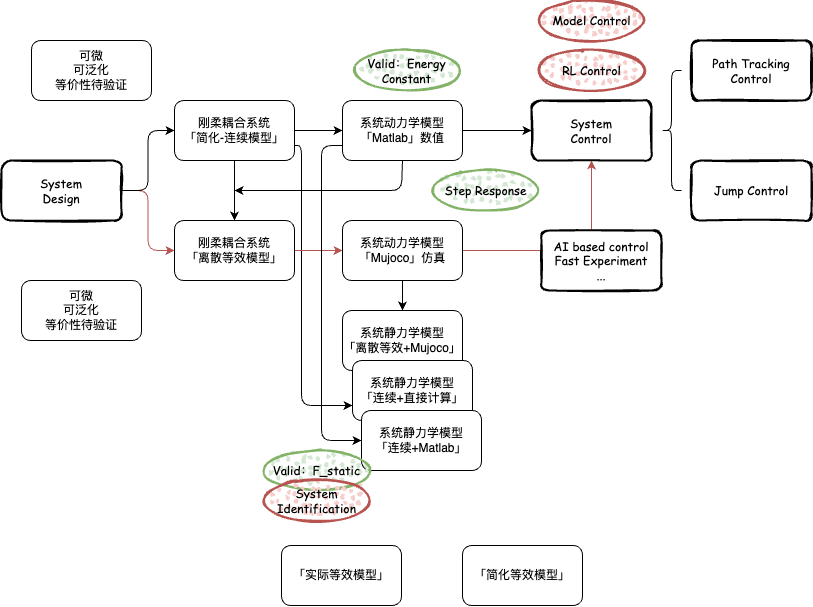

The diagram above was exported from draw.io. Its source (the exported page's mxGraphModel, read from the mxfile embedded in the PNG):
<mxGraphModel dx="1580" dy="469" grid="1" gridSize="10" guides="1" tooltips="1" connect="1" arrows="1" fold="1" page="1" pageScale="1" pageWidth="827" pageHeight="1169" math="0" shadow="0">
  <root>
    <mxCell id="0" />
    <mxCell id="1" parent="0" />
    <mxCell id="14" style="edgeStyle=none;html=1;exitX=1;exitY=0.5;exitDx=0;exitDy=0;entryX=0;entryY=0.5;entryDx=0;entryDy=0;fontFamily=Comic Sans MS;" edge="1" parent="1" source="2" target="4">
      <mxGeometry relative="1" as="geometry" />
    </mxCell>
    <mxCell id="16" style="edgeStyle=orthogonalEdgeStyle;html=1;exitX=0.5;exitY=1;exitDx=0;exitDy=0;fontFamily=Comic Sans MS;" edge="1" parent="1" source="2" target="3">
      <mxGeometry relative="1" as="geometry" />
    </mxCell>
    <mxCell id="35" style="edgeStyle=orthogonalEdgeStyle;html=1;exitX=1;exitY=0.75;exitDx=0;exitDy=0;entryX=0;entryY=0.75;entryDx=0;entryDy=0;fontFamily=Comic Sans MS;" edge="1" parent="1" source="2" target="33">
      <mxGeometry relative="1" as="geometry">
        <Array as="points">
          <mxPoint x="210" y="155" />
          <mxPoint x="210" y="415" />
        </Array>
      </mxGeometry>
    </mxCell>
    <mxCell id="2" value="刚柔耦合系统&lt;br&gt;「简化-连续模型」" style="rounded=1;whiteSpace=wrap;html=1;" vertex="1" parent="1">
      <mxGeometry x="83" y="110" width="120" height="60" as="geometry" />
    </mxCell>
    <mxCell id="20" style="edgeStyle=orthogonalEdgeStyle;html=1;exitX=1;exitY=0.5;exitDx=0;exitDy=0;entryX=0;entryY=0.5;entryDx=0;entryDy=0;fontFamily=Comic Sans MS;fillColor=#f8cecc;strokeColor=#b85450;" edge="1" parent="1" source="3" target="7">
      <mxGeometry relative="1" as="geometry" />
    </mxCell>
    <mxCell id="3" value="刚柔耦合系统&lt;br&gt;「离散等效模型」" style="rounded=1;whiteSpace=wrap;html=1;" vertex="1" parent="1">
      <mxGeometry x="83" y="230" width="120" height="60" as="geometry" />
    </mxCell>
    <mxCell id="15" style="edgeStyle=orthogonalEdgeStyle;html=1;exitX=1;exitY=0.5;exitDx=0;exitDy=0;entryX=0;entryY=0.5;entryDx=0;entryDy=0;fontFamily=Comic Sans MS;" edge="1" parent="1" source="4" target="11">
      <mxGeometry relative="1" as="geometry" />
    </mxCell>
    <mxCell id="19" style="edgeStyle=orthogonalEdgeStyle;html=1;exitX=0.5;exitY=1;exitDx=0;exitDy=0;fontFamily=Comic Sans MS;" edge="1" parent="1" source="4">
      <mxGeometry relative="1" as="geometry">
        <mxPoint x="143" y="200" as="targetPoint" />
        <mxPoint x="293" y="170" as="sourcePoint" />
        <Array as="points">
          <mxPoint x="310" y="170" />
          <mxPoint x="310" y="200" />
        </Array>
      </mxGeometry>
    </mxCell>
    <mxCell id="32" style="edgeStyle=orthogonalEdgeStyle;html=1;exitX=0;exitY=0.75;exitDx=0;exitDy=0;entryX=0;entryY=0.5;entryDx=0;entryDy=0;fontFamily=Comic Sans MS;" edge="1" parent="1" source="4" target="28">
      <mxGeometry relative="1" as="geometry">
        <Array as="points">
          <mxPoint x="230" y="155" />
          <mxPoint x="230" y="450" />
        </Array>
      </mxGeometry>
    </mxCell>
    <mxCell id="4" value="系统动力学模型&lt;br&gt;「Matlab」数值" style="rounded=1;whiteSpace=wrap;html=1;" vertex="1" parent="1">
      <mxGeometry x="251" y="110" width="120" height="60" as="geometry" />
    </mxCell>
    <mxCell id="24" style="edgeStyle=orthogonalEdgeStyle;html=1;exitX=1;exitY=0.5;exitDx=0;exitDy=0;entryX=0.5;entryY=1;entryDx=0;entryDy=0;fontFamily=Comic Sans MS;fillColor=#f8cecc;strokeColor=#b85450;" edge="1" parent="1" source="7" target="11">
      <mxGeometry relative="1" as="geometry" />
    </mxCell>
    <mxCell id="27" style="edgeStyle=orthogonalEdgeStyle;html=1;exitX=0.5;exitY=1;exitDx=0;exitDy=0;entryX=0.5;entryY=0;entryDx=0;entryDy=0;fontFamily=Comic Sans MS;" edge="1" parent="1" source="7" target="26">
      <mxGeometry relative="1" as="geometry" />
    </mxCell>
    <mxCell id="7" value="系统动力学模型&lt;br&gt;「Mujoco」仿真" style="rounded=1;whiteSpace=wrap;html=1;" vertex="1" parent="1">
      <mxGeometry x="251" y="230" width="120" height="60" as="geometry" />
    </mxCell>
    <mxCell id="8" value="「简化等效模型」" style="rounded=1;whiteSpace=wrap;html=1;" vertex="1" parent="1">
      <mxGeometry x="371" y="555" width="120" height="60" as="geometry" />
    </mxCell>
    <mxCell id="9" value="「实际等效模型」" style="rounded=1;whiteSpace=wrap;html=1;" vertex="1" parent="1">
      <mxGeometry x="190" y="555" width="120" height="60" as="geometry" />
    </mxCell>
    <mxCell id="11" value="System &lt;br&gt;Control" style="rounded=1;whiteSpace=wrap;html=1;strokeWidth=2;fillWeight=4;hachureGap=8;hachureAngle=45;fillColor=none;sketch=1;fillStyle=auto;fontFamily=Comic Sans MS;" vertex="1" parent="1">
      <mxGeometry x="440" y="110" width="120" height="60" as="geometry" />
    </mxCell>
    <mxCell id="46" value="" style="edgeStyle=orthogonalEdgeStyle;html=1;fontFamily=Comic Sans MS;fillColor=#f8cecc;strokeColor=#b85450;" edge="1" parent="1" source="12" target="3">
      <mxGeometry relative="1" as="geometry" />
    </mxCell>
    <mxCell id="47" style="edgeStyle=orthogonalEdgeStyle;html=1;exitX=1;exitY=0.5;exitDx=0;exitDy=0;entryX=0;entryY=0.5;entryDx=0;entryDy=0;fontFamily=Comic Sans MS;" edge="1" parent="1" source="12" target="2">
      <mxGeometry relative="1" as="geometry" />
    </mxCell>
    <mxCell id="12" value="System &lt;br&gt;Design" style="rounded=1;whiteSpace=wrap;html=1;strokeWidth=2;fillWeight=4;hachureGap=8;hachureAngle=45;fillColor=none;sketch=1;fillStyle=auto;fontFamily=Comic Sans MS;" vertex="1" parent="1">
      <mxGeometry x="-90" y="170" width="120" height="60" as="geometry" />
    </mxCell>
    <mxCell id="22" value="Valid：Energy Constant" style="ellipse;whiteSpace=wrap;html=1;strokeWidth=2;fillWeight=2;hachureGap=8;fillColor=#d5e8d4;fillStyle=dots;sketch=1;fontFamily=Comic Sans MS;strokeColor=#82b366;" vertex="1" parent="1">
      <mxGeometry x="260" y="60" width="111" height="40" as="geometry" />
    </mxCell>
    <mxCell id="25" value="AI based control&lt;br&gt;Fast Experiment&lt;br&gt;..." style="rounded=1;whiteSpace=wrap;html=1;strokeWidth=2;fillWeight=4;hachureGap=8;hachureAngle=45;fillColor=default;sketch=1;fillStyle=auto;fontFamily=Comic Sans MS;" vertex="1" parent="1">
      <mxGeometry x="450" y="240" width="120" height="60" as="geometry" />
    </mxCell>
    <mxCell id="26" value="系统静力学模型&lt;br style=&quot;border-color: var(--border-color);&quot;&gt;「离散等效+Mujoco」" style="rounded=1;whiteSpace=wrap;html=1;" vertex="1" parent="1">
      <mxGeometry x="251" y="320" width="120" height="60" as="geometry" />
    </mxCell>
    <mxCell id="33" value="系统静力学模型&lt;br&gt;「连续+直接计算」" style="rounded=1;whiteSpace=wrap;html=1;" vertex="1" parent="1">
      <mxGeometry x="261" y="370" width="120" height="60" as="geometry" />
    </mxCell>
    <mxCell id="28" value="系统静力学模型&lt;br&gt;「连续+Matlab」" style="rounded=1;whiteSpace=wrap;html=1;" vertex="1" parent="1">
      <mxGeometry x="270" y="420" width="120" height="60" as="geometry" />
    </mxCell>
    <mxCell id="34" value="Valid：F_static" style="ellipse;whiteSpace=wrap;html=1;strokeWidth=2;fillWeight=2;hachureGap=8;fillColor=#d5e8d4;fillStyle=dots;sketch=1;fontFamily=Comic Sans MS;strokeColor=#82b366;" vertex="1" parent="1">
      <mxGeometry x="170" y="460" width="111" height="40" as="geometry" />
    </mxCell>
    <mxCell id="36" value="Step Response" style="ellipse;whiteSpace=wrap;html=1;strokeWidth=2;fillWeight=2;hachureGap=8;fillColor=#d5e8d4;fillStyle=dots;sketch=1;fontFamily=Comic Sans MS;strokeColor=#82b366;" vertex="1" parent="1">
      <mxGeometry x="339" y="180" width="111" height="40" as="geometry" />
    </mxCell>
    <mxCell id="37" value="Model Control" style="ellipse;whiteSpace=wrap;html=1;strokeWidth=2;fillWeight=2;hachureGap=8;fillColor=#f8cecc;fillStyle=dots;sketch=1;fontFamily=Comic Sans MS;strokeColor=#b85450;" vertex="1" parent="1">
      <mxGeometry x="444.5" y="10" width="111" height="40" as="geometry" />
    </mxCell>
    <mxCell id="40" value="System&lt;br&gt;Identification" style="ellipse;whiteSpace=wrap;html=1;strokeWidth=2;fillWeight=2;hachureGap=8;fillColor=#f8cecc;fillStyle=dots;sketch=1;fontFamily=Comic Sans MS;strokeColor=#b85450;" vertex="1" parent="1">
      <mxGeometry x="170" y="490" width="111" height="40" as="geometry" />
    </mxCell>
    <mxCell id="41" value="RL&amp;nbsp;Control" style="ellipse;whiteSpace=wrap;html=1;strokeWidth=2;fillWeight=2;hachureGap=8;fillColor=#f8cecc;fillStyle=dots;sketch=1;fontFamily=Comic Sans MS;strokeColor=#b85450;" vertex="1" parent="1">
      <mxGeometry x="444.5" y="60" width="111" height="40" as="geometry" />
    </mxCell>
    <mxCell id="42" value="" style="shape=curlyBracket;whiteSpace=wrap;html=1;rounded=1;labelPosition=left;verticalLabelPosition=middle;align=right;verticalAlign=middle;fillStyle=auto;fontFamily=Comic Sans MS;fillColor=default;" vertex="1" parent="1">
      <mxGeometry x="570" y="80" width="20" height="120" as="geometry" />
    </mxCell>
    <mxCell id="44" value="Path Tracking&lt;br&gt;Control" style="rounded=1;whiteSpace=wrap;html=1;strokeWidth=2;fillWeight=4;hachureGap=8;hachureAngle=45;fillColor=default;sketch=1;fillStyle=auto;fontFamily=Comic Sans MS;" vertex="1" parent="1">
      <mxGeometry x="600" y="50" width="120" height="60" as="geometry" />
    </mxCell>
    <mxCell id="45" value="Jump Control" style="rounded=1;whiteSpace=wrap;html=1;strokeWidth=2;fillWeight=4;hachureGap=8;hachureAngle=45;fillColor=default;sketch=1;fillStyle=auto;fontFamily=Comic Sans MS;" vertex="1" parent="1">
      <mxGeometry x="600" y="170" width="120" height="60" as="geometry" />
    </mxCell>
    <mxCell id="48" value="可微&lt;br&gt;可泛化&lt;br&gt;等价性待验证" style="rounded=1;whiteSpace=wrap;html=1;" vertex="1" parent="1">
      <mxGeometry x="-70" y="290" width="120" height="60" as="geometry" />
    </mxCell>
    <mxCell id="49" value="可微&lt;br&gt;可泛化&lt;br&gt;等价性待验证" style="rounded=1;whiteSpace=wrap;html=1;" vertex="1" parent="1">
      <mxGeometry x="-60" y="50" width="120" height="60" as="geometry" />
    </mxCell>
  </root>
</mxGraphModel>